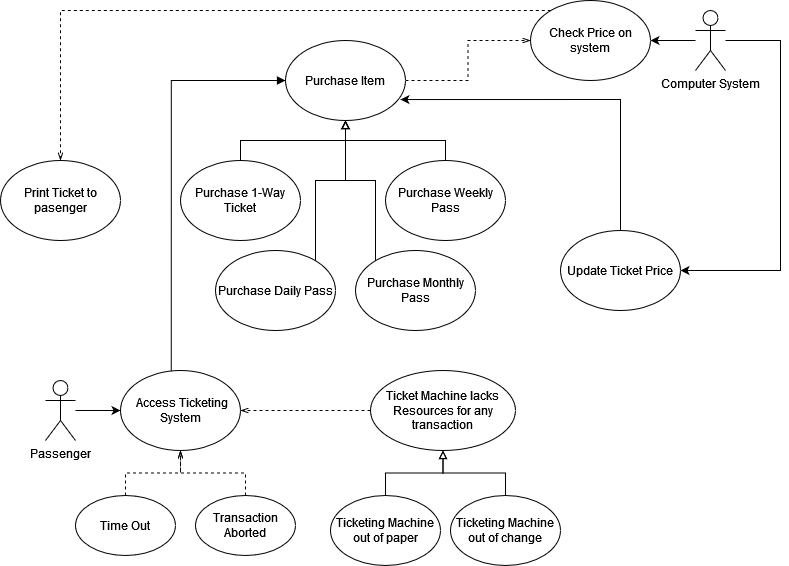

The diagram above was exported from draw.io. Its source (the exported page's mxGraphModel, read from the mxfile embedded in the PNG):
<mxGraphModel dx="1550" dy="779" grid="1" gridSize="10" guides="1" tooltips="1" connect="1" arrows="1" fold="1" page="1" pageScale="1" pageWidth="850" pageHeight="1100" math="0" shadow="0">
  <root>
    <mxCell id="0" />
    <mxCell id="1" parent="0" />
    <mxCell id="A04_TFyH4RHVZScTmOmQ-26" style="edgeStyle=orthogonalEdgeStyle;rounded=0;orthogonalLoop=1;jettySize=auto;html=1;fontColor=default;" parent="1" source="A04_TFyH4RHVZScTmOmQ-1" target="A04_TFyH4RHVZScTmOmQ-25" edge="1">
      <mxGeometry relative="1" as="geometry" />
    </mxCell>
    <mxCell id="A04_TFyH4RHVZScTmOmQ-67" style="edgeStyle=orthogonalEdgeStyle;rounded=0;orthogonalLoop=1;jettySize=auto;html=1;entryX=1;entryY=0.5;entryDx=0;entryDy=0;fontColor=default;endArrow=classic;endFill=1;" parent="1" source="A04_TFyH4RHVZScTmOmQ-1" target="A04_TFyH4RHVZScTmOmQ-10" edge="1">
      <mxGeometry relative="1" as="geometry">
        <Array as="points">
          <mxPoint x="760" y="60" />
          <mxPoint x="760" y="290" />
        </Array>
      </mxGeometry>
    </mxCell>
    <mxCell id="A04_TFyH4RHVZScTmOmQ-1" value="Computer System" style="shape=umlActor;verticalLabelPosition=bottom;verticalAlign=top;html=1;outlineConnect=0;fontColor=default;" parent="1" vertex="1">
      <mxGeometry x="675" y="30" width="30" height="60" as="geometry" />
    </mxCell>
    <mxCell id="A04_TFyH4RHVZScTmOmQ-66" style="edgeStyle=orthogonalEdgeStyle;rounded=0;orthogonalLoop=1;jettySize=auto;html=1;exitX=0.5;exitY=0;exitDx=0;exitDy=0;fontColor=default;endArrow=classic;endFill=1;entryX=0.958;entryY=0.738;entryDx=0;entryDy=0;entryPerimeter=0;" parent="1" source="A04_TFyH4RHVZScTmOmQ-10" target="A04_TFyH4RHVZScTmOmQ-47" edge="1">
      <mxGeometry relative="1" as="geometry">
        <Array as="points">
          <mxPoint x="600" y="119" />
        </Array>
      </mxGeometry>
    </mxCell>
    <mxCell id="A04_TFyH4RHVZScTmOmQ-10" value="Update Ticket Price" style="ellipse;whiteSpace=wrap;html=1;fontColor=default;" parent="1" vertex="1">
      <mxGeometry x="540" y="250" width="120" height="80" as="geometry" />
    </mxCell>
    <mxCell id="A04_TFyH4RHVZScTmOmQ-61" style="edgeStyle=orthogonalEdgeStyle;rounded=0;orthogonalLoop=1;jettySize=auto;html=1;fontColor=default;endArrow=openThin;endFill=0;dashed=1;" parent="1" source="A04_TFyH4RHVZScTmOmQ-11" target="A04_TFyH4RHVZScTmOmQ-32" edge="1">
      <mxGeometry relative="1" as="geometry" />
    </mxCell>
    <mxCell id="A04_TFyH4RHVZScTmOmQ-11" value="Time Out" style="ellipse;whiteSpace=wrap;html=1;fontColor=default;" parent="1" vertex="1">
      <mxGeometry x="55" y="515" width="100" height="60" as="geometry" />
    </mxCell>
    <mxCell id="A04_TFyH4RHVZScTmOmQ-62" style="edgeStyle=orthogonalEdgeStyle;rounded=0;orthogonalLoop=1;jettySize=auto;html=1;fontColor=default;endArrow=openThin;endFill=0;dashed=1;" parent="1" source="A04_TFyH4RHVZScTmOmQ-12" target="A04_TFyH4RHVZScTmOmQ-32" edge="1">
      <mxGeometry relative="1" as="geometry" />
    </mxCell>
    <mxCell id="A04_TFyH4RHVZScTmOmQ-12" value="Transaction Aborted" style="ellipse;whiteSpace=wrap;html=1;fontColor=default;" parent="1" vertex="1">
      <mxGeometry x="175" y="515" width="100" height="60" as="geometry" />
    </mxCell>
    <mxCell id="A04_TFyH4RHVZScTmOmQ-60" style="edgeStyle=orthogonalEdgeStyle;rounded=0;orthogonalLoop=1;jettySize=auto;html=1;fontColor=default;endArrow=block;endFill=0;" parent="1" source="A04_TFyH4RHVZScTmOmQ-13" target="A04_TFyH4RHVZScTmOmQ-55" edge="1">
      <mxGeometry relative="1" as="geometry" />
    </mxCell>
    <mxCell id="A04_TFyH4RHVZScTmOmQ-13" value="Ticketing Machine out of change" style="ellipse;whiteSpace=wrap;html=1;fontColor=default;" parent="1" vertex="1">
      <mxGeometry x="430" y="515" width="110" height="70" as="geometry" />
    </mxCell>
    <mxCell id="A04_TFyH4RHVZScTmOmQ-59" style="edgeStyle=orthogonalEdgeStyle;rounded=0;orthogonalLoop=1;jettySize=auto;html=1;fontColor=default;endArrow=block;endFill=0;" parent="1" source="A04_TFyH4RHVZScTmOmQ-15" target="A04_TFyH4RHVZScTmOmQ-55" edge="1">
      <mxGeometry relative="1" as="geometry" />
    </mxCell>
    <mxCell id="A04_TFyH4RHVZScTmOmQ-15" value="Ticketing Machine out of paper" style="ellipse;whiteSpace=wrap;html=1;fontColor=default;" parent="1" vertex="1">
      <mxGeometry x="310" y="515" width="110" height="70" as="geometry" />
    </mxCell>
    <mxCell id="A04_TFyH4RHVZScTmOmQ-38" style="edgeStyle=orthogonalEdgeStyle;rounded=0;orthogonalLoop=1;jettySize=auto;html=1;fontColor=default;dashed=1;endArrow=openThin;endFill=0;" parent="1" source="A04_TFyH4RHVZScTmOmQ-25" target="A04_TFyH4RHVZScTmOmQ-39" edge="1">
      <mxGeometry relative="1" as="geometry">
        <mxPoint x="40" y="200" as="targetPoint" />
        <Array as="points">
          <mxPoint x="540" y="30" />
          <mxPoint x="40" y="30" />
        </Array>
      </mxGeometry>
    </mxCell>
    <mxCell id="A04_TFyH4RHVZScTmOmQ-25" value="Check Price on system" style="ellipse;whiteSpace=wrap;html=1;fontColor=default;" parent="1" vertex="1">
      <mxGeometry x="510" y="20" width="120" height="80" as="geometry" />
    </mxCell>
    <mxCell id="A04_TFyH4RHVZScTmOmQ-53" style="edgeStyle=orthogonalEdgeStyle;rounded=0;orthogonalLoop=1;jettySize=auto;html=1;entryX=0;entryY=0.5;entryDx=0;entryDy=0;fontColor=default;endArrow=block;endFill=1;exitX=0.423;exitY=0.021;exitDx=0;exitDy=0;exitPerimeter=0;" parent="1" source="A04_TFyH4RHVZScTmOmQ-32" target="A04_TFyH4RHVZScTmOmQ-47" edge="1">
      <mxGeometry relative="1" as="geometry">
        <mxPoint x="150.02857142857147" y="367.49701426587615" as="sourcePoint" />
        <Array as="points">
          <mxPoint x="151" y="100" />
        </Array>
      </mxGeometry>
    </mxCell>
    <mxCell id="A04_TFyH4RHVZScTmOmQ-32" value="&amp;nbsp;Access Ticketing System" style="ellipse;whiteSpace=wrap;html=1;fontColor=default;" parent="1" vertex="1">
      <mxGeometry x="100" y="390" width="120" height="80" as="geometry" />
    </mxCell>
    <mxCell id="A04_TFyH4RHVZScTmOmQ-35" style="edgeStyle=orthogonalEdgeStyle;rounded=0;orthogonalLoop=1;jettySize=auto;html=1;fontColor=default;" parent="1" source="A04_TFyH4RHVZScTmOmQ-33" target="A04_TFyH4RHVZScTmOmQ-32" edge="1">
      <mxGeometry relative="1" as="geometry" />
    </mxCell>
    <mxCell id="A04_TFyH4RHVZScTmOmQ-33" value="Passenger" style="shape=umlActor;verticalLabelPosition=bottom;verticalAlign=top;html=1;outlineConnect=0;fontColor=default;" parent="1" vertex="1">
      <mxGeometry x="25" y="400" width="30" height="60" as="geometry" />
    </mxCell>
    <mxCell id="A04_TFyH4RHVZScTmOmQ-39" value="Print Ticket to pasenger" style="ellipse;whiteSpace=wrap;html=1;fontColor=default;" parent="1" vertex="1">
      <mxGeometry x="-20" y="180" width="120" height="80" as="geometry" />
    </mxCell>
    <mxCell id="A04_TFyH4RHVZScTmOmQ-49" style="edgeStyle=orthogonalEdgeStyle;rounded=0;orthogonalLoop=1;jettySize=auto;html=1;fontColor=default;endArrow=block;endFill=0;" parent="1" source="A04_TFyH4RHVZScTmOmQ-43" target="A04_TFyH4RHVZScTmOmQ-47" edge="1">
      <mxGeometry relative="1" as="geometry" />
    </mxCell>
    <mxCell id="A04_TFyH4RHVZScTmOmQ-43" value="Purchase Weekly Pass" style="ellipse;whiteSpace=wrap;html=1;fontColor=default;" parent="1" vertex="1">
      <mxGeometry x="365" y="180" width="120" height="80" as="geometry" />
    </mxCell>
    <mxCell id="A04_TFyH4RHVZScTmOmQ-48" style="edgeStyle=orthogonalEdgeStyle;rounded=0;orthogonalLoop=1;jettySize=auto;html=1;fontColor=default;endArrow=block;endFill=0;" parent="1" source="A04_TFyH4RHVZScTmOmQ-44" target="A04_TFyH4RHVZScTmOmQ-47" edge="1">
      <mxGeometry relative="1" as="geometry" />
    </mxCell>
    <mxCell id="A04_TFyH4RHVZScTmOmQ-44" value="Purchase 1-Way Ticket" style="ellipse;whiteSpace=wrap;html=1;fontColor=default;" parent="1" vertex="1">
      <mxGeometry x="160" y="180" width="120" height="80" as="geometry" />
    </mxCell>
    <mxCell id="A04_TFyH4RHVZScTmOmQ-52" style="edgeStyle=orthogonalEdgeStyle;rounded=0;orthogonalLoop=1;jettySize=auto;html=1;fontColor=default;endArrow=block;endFill=0;" parent="1" source="A04_TFyH4RHVZScTmOmQ-45" target="A04_TFyH4RHVZScTmOmQ-47" edge="1">
      <mxGeometry relative="1" as="geometry">
        <Array as="points">
          <mxPoint x="295" y="200" />
          <mxPoint x="325" y="200" />
        </Array>
      </mxGeometry>
    </mxCell>
    <mxCell id="A04_TFyH4RHVZScTmOmQ-45" value="Purchase Daily Pass" style="ellipse;whiteSpace=wrap;html=1;fontColor=default;" parent="1" vertex="1">
      <mxGeometry x="195" y="270" width="120" height="80" as="geometry" />
    </mxCell>
    <mxCell id="A04_TFyH4RHVZScTmOmQ-51" style="edgeStyle=orthogonalEdgeStyle;rounded=0;orthogonalLoop=1;jettySize=auto;html=1;fontColor=default;endArrow=block;endFill=0;" parent="1" source="A04_TFyH4RHVZScTmOmQ-46" target="A04_TFyH4RHVZScTmOmQ-47" edge="1">
      <mxGeometry relative="1" as="geometry">
        <Array as="points">
          <mxPoint x="355" y="200" />
          <mxPoint x="325" y="200" />
        </Array>
      </mxGeometry>
    </mxCell>
    <mxCell id="A04_TFyH4RHVZScTmOmQ-46" value="Purchase Monthly Pass" style="ellipse;whiteSpace=wrap;html=1;fontColor=default;" parent="1" vertex="1">
      <mxGeometry x="335" y="270" width="120" height="80" as="geometry" />
    </mxCell>
    <mxCell id="A04_TFyH4RHVZScTmOmQ-54" style="edgeStyle=orthogonalEdgeStyle;rounded=0;orthogonalLoop=1;jettySize=auto;html=1;fontColor=default;endArrow=openThin;endFill=0;entryX=0;entryY=0.5;entryDx=0;entryDy=0;dashed=1;" parent="1" source="A04_TFyH4RHVZScTmOmQ-47" target="A04_TFyH4RHVZScTmOmQ-25" edge="1">
      <mxGeometry relative="1" as="geometry">
        <mxPoint x="485" y="70" as="targetPoint" />
      </mxGeometry>
    </mxCell>
    <mxCell id="A04_TFyH4RHVZScTmOmQ-47" value="Purchase Item" style="ellipse;whiteSpace=wrap;html=1;fontColor=default;" parent="1" vertex="1">
      <mxGeometry x="265" y="60" width="120" height="80" as="geometry" />
    </mxCell>
    <mxCell id="A04_TFyH4RHVZScTmOmQ-64" style="edgeStyle=orthogonalEdgeStyle;rounded=0;orthogonalLoop=1;jettySize=auto;html=1;exitX=0;exitY=0.5;exitDx=0;exitDy=0;entryX=1;entryY=0.5;entryDx=0;entryDy=0;dashed=1;fontColor=default;endArrow=openThin;endFill=0;" parent="1" source="A04_TFyH4RHVZScTmOmQ-55" target="A04_TFyH4RHVZScTmOmQ-32" edge="1">
      <mxGeometry relative="1" as="geometry" />
    </mxCell>
    <mxCell id="A04_TFyH4RHVZScTmOmQ-55" value="Ticket Machine lacks Resources for any transaction" style="ellipse;whiteSpace=wrap;html=1;fontColor=default;" parent="1" vertex="1">
      <mxGeometry x="350" y="390" width="145" height="80" as="geometry" />
    </mxCell>
  </root>
</mxGraphModel>